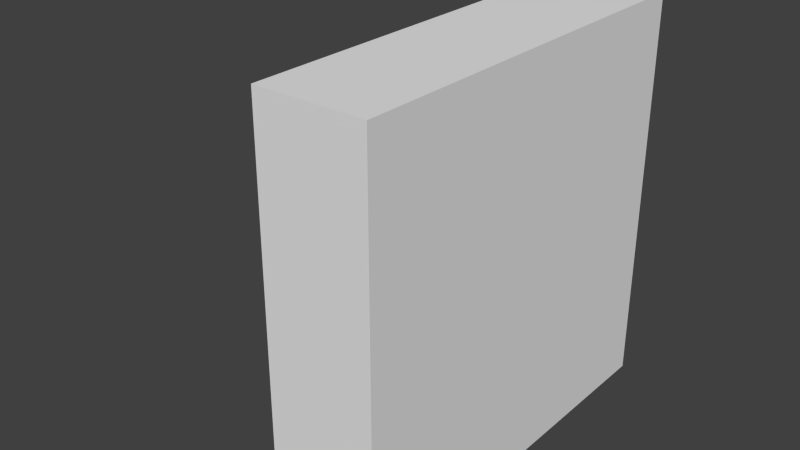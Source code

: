 # Source: savoia_sculpt.blend  (saved by Blender 2.61.0; exported with 4.5.12 LTS)
import bpy
from mathutils import Matrix  # noqa: F401  (used for matrix-valued properties, if any)

bpy.ops.wm.read_factory_settings(use_empty=True)
scene = bpy.context.scene
scene.name = 'Scene'

# ---- collections
col_collection_1 = bpy.data.collections.new('Collection 1'); scene.collection.children.link(col_collection_1)

# ---- world
world_world = bpy.data.worlds.new('World'); scene.world = world_world
world_world.color = (0.05088, 0.05088, 0.05088)
world_world.use_sun_shadow = False
world_world.sun_shadow_jitter_overblur = 0.0
world_world.cycles.sampling_method = 'MANUAL'
world_world.cycles.sample_map_resolution = 256

# ---- meshes
me_cube_003 = bpy.data.meshes.new('Cube.003')
me_cube_003.from_pydata([(1.0, 1.0, -1.0), (1.0, -1.0, -1.0), (-1.0, -1.0, -1.0), (-1.0, 1.0, -1.0), (1.0, 1.0, 1.0), (1.0, -1.0, 1.0), (-1.0, -1.0, 1.0), (-1.0, 1.0, 1.0), (1.0, -1.0, -0.8), (1.0, -1.0, -0.6), (1.0, -1.0, -0.4), (1.0, -1.0, -0.2), (1.0, -1.0, 0.0), (1.0, -1.0, 0.2), (1.0, -1.0, 0.4), (1.0, -1.0, 0.6), (1.0, -1.0, 0.8), (1.0, 1.0, -0.8), (1.0, 1.0, -0.6), (1.0, 1.0, -0.4), (1.0, 1.0, -0.2), (1.0, 1.0, 0.0), (1.0, 1.0, 0.2), (1.0, 1.0, 0.4), (1.0, 1.0, 0.6), (1.0, 1.0, 0.8), (-1.0, -1.0, -0.8), (-1.0, -1.0, -0.6), (-1.0, -1.0, -0.4), (-1.0, -1.0, -0.2), (-1.0, -1.0, 0.0), (-1.0, -1.0, 0.2), (-1.0, -1.0, 0.4), (-1.0, -1.0, 0.6), (-1.0, -1.0, 0.8), (-1.0, 1.0, -0.8), (-1.0, 1.0, -0.6), (-1.0, 1.0, -0.4), (-1.0, 1.0, -0.2), (-1.0, 1.0, 0.0), (-1.0, 1.0, 0.2), (-1.0, 1.0, 0.4), (-1.0, 1.0, 0.6), (-1.0, 1.0, 0.8)], [], [(0, 1, 2, 3), (4, 7, 6, 5), (0, 17, 8, 1), (17, 18, 9, 8), (18, 19, 10, 9), (19, 20, 11, 10), (20, 21, 12, 11), (21, 22, 13, 12), (22, 23, 14, 13), (23, 24, 15, 14), (24, 25, 16, 15), (25, 4, 5, 16), (1, 8, 26, 2), (8, 9, 27, 26), (9, 10, 28, 27), (10, 11, 29, 28), (11, 12, 30, 29), (12, 13, 31, 30), (13, 14, 32, 31), (14, 15, 33, 32), (15, 16, 34, 33), (16, 5, 6, 34), (2, 26, 35, 3), (26, 27, 36, 35), (27, 28, 37, 36), (28, 29, 38, 37), (29, 30, 39, 38), (30, 31, 40, 39), (31, 32, 41, 40), (32, 33, 42, 41), (33, 34, 43, 42), (34, 6, 7, 43), (4, 25, 43, 7), (25, 24, 42, 43), (24, 23, 41, 42), (23, 22, 40, 41), (22, 21, 39, 40), (21, 20, 38, 39), (20, 19, 37, 38), (19, 18, 36, 37), (18, 17, 35, 36), (17, 0, 3, 35)])
me_cube_003.use_remesh_preserve_volume = False
me_cube_003.use_remesh_preserve_attributes = False
me_cube_003.use_mirror_vertex_groups = False
me_cube_003.update()
me_plane_003 = bpy.data.meshes.new('Plane.003')
me_plane_003.from_pydata([(-0.09338, -1.863e-09, -0.1589), (-0.07896, -3.725e-09, -0.02299), (-0.0417, -3.725e-09, 0.07016), (0.002926, -3.725e-09, 0.1264), (0.05773, -3.725e-09, 0.1564), (0.08769, -1.863e-09, 0.1624), (0.121, -1.863e-09, 0.1646), (-0.09399, 0.0, -0.1111), (-0.08843, -1.863e-09, -0.06527), (-0.06291, -3.725e-09, 0.02687), (-0.02172, -3.725e-09, 0.1003), (0.02929, -3.725e-09, 0.1445), (-0.07333, -1.863e-09, -0.1549), (-0.0468, -1.863e-09, -0.1583), (-0.01445, 0.0, -0.1711), (0.03203, 3.725e-09, -0.1971), (0.07393, 9.313e-09, -0.2243), (0.1009, 1.118e-08, -0.2477), (0.121, 1.49e-08, -0.2714)], [(4, 5), (5, 6), (0, 7), (1, 8), (7, 8), (1, 9), (2, 9), (2, 10), (3, 10), (3, 11), (4, 11), (0, 12), (12, 13), (13, 14), (14, 15), (15, 16), (16, 17), (17, 18)], [])
me_plane_003.use_remesh_preserve_volume = False
me_plane_003.use_remesh_preserve_attributes = False
me_plane_003.use_mirror_vertex_groups = False
me_plane_003.update()

# ---- objects
ob_cube = bpy.data.objects.new('Cube', me_cube_003)
ob_plane = bpy.data.objects.new('Plane', me_plane_003)

# ---- transforms, parenting, visibility, modifiers, constraints
ob_cube.location = (3.533, 0.5765, 0.8061)
ob_cube.scale = (0.2699, 1.0, 1.0)
ob_cube.lineart.crease_threshold = 0.0
ob_plane.location = (2.512, 0.5522, 0.76)
ob_plane.scale = (1.037, 1.306, 1.121)
ob_plane.lineart.crease_threshold = 0.0

# ---- collection membership
col_collection_1.objects.link(ob_cube)
col_collection_1.objects.link(ob_plane)

# ---- scene / render settings (as saved in the file)
scene.frame_start = 1; scene.frame_end = 250; scene.frame_set(-36)
scene.render.engine = 'BLENDER_EEVEE_NEXT'
scene.render.image_settings.color_mode = 'RGB'
scene.render.image_settings.compression = 90
scene.render.resolution_percentage = 50
scene.render.dither_intensity = 0.0
scene.render.bake_margin = 2
scene.render.bake_bias = 0.0
scene.cycles.use_denoising = False
scene.cycles.samples = 10
scene.cycles.sampling_pattern = 'TABULATED_SOBOL'
scene.cycles.light_sampling_threshold = 0.0
scene.cycles.use_adaptive_sampling = False
scene.cycles.use_light_tree = False
scene.cycles.blur_glossy = 0.0
scene.cycles.volume_bounces = 1
scene.cycles.pixel_filter_type = 'GAUSSIAN'
scene.cycles.sample_clamp_indirect = 0.0
scene.view_settings.view_transform = 'Standard'
bpy.context.view_layer.update()

# ---- added for rendering (the .blend has no active camera and no usable light): camera, sun
cam_auto = bpy.data.cameras.new('AutoCamera')
cam_auto.lens = 50.0
cam_auto.sensor_width = 36.0
cam_auto.clip_end = 1000.0
ob_auto_camera = bpy.data.objects.new('AutoCamera', cam_auto)
scene.collection.objects.link(ob_auto_camera)
ob_auto_camera.location = (6.02392, -2.92169, 3.13824)
ob_auto_camera.rotation_euler = (1.09748, -7.21219e-08, 0.694738)
scene.camera = ob_auto_camera
light_auto_sun = bpy.data.lights.new('AutoSun', 'SUN')
light_auto_sun.energy = 3.0
light_auto_sun.angle = 0.0523599
ob_auto_sun = bpy.data.objects.new('AutoSun', light_auto_sun)
scene.collection.objects.link(ob_auto_sun)
ob_auto_sun.rotation_euler = (0.872665, 0.174533, 0.523599)
bpy.context.view_layer.update()

